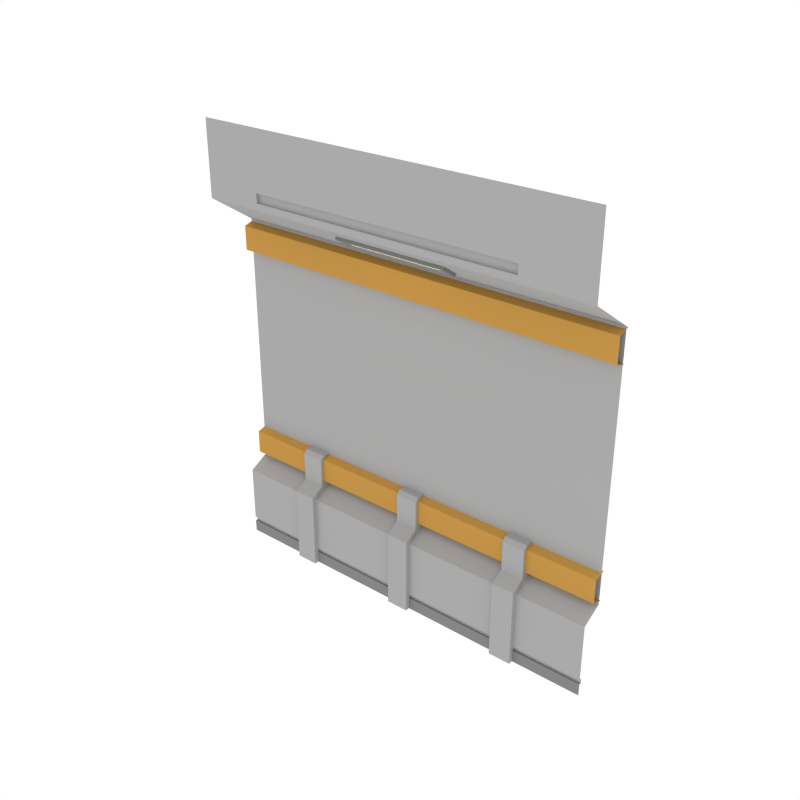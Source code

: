 # Source: Wall_Empty.blend  (saved by Blender 2.79.0; exported with 4.5.12 LTS)
import bpy
from mathutils import Matrix  # noqa: F401  (used for matrix-valued properties, if any)

bpy.ops.wm.read_factory_settings(use_empty=True)
scene = bpy.context.scene
scene.name = 'Scene'

# ---- collections
col_collection_1 = bpy.data.collections.new('Collection 1'); scene.collection.children.link(col_collection_1)

# ---- materials (node trees are filled in below, after node groups)
mat_main = bpy.data.materials.new('Main')
mat_main.alpha_threshold = 0.0
mat_main.diffuse_color = (0.402, 0.402, 0.402, 1.0)
mat_main.roughness = 0.5
mat_accent = bpy.data.materials.new('Accent')
mat_accent.alpha_threshold = 0.0
mat_accent.diffuse_color = (0.5596, 0.2977, 0.06679, 1.0)
mat_accent.roughness = 0.5
mat_light = bpy.data.materials.new('Light')
mat_light.alpha_threshold = 0.0
mat_light.diffuse_color = (0.4869, 0.4869, 0.4869, 1.0)
mat_light.roughness = 0.5
mat_darkgrey = bpy.data.materials.new('DarkGrey')
mat_darkgrey.alpha_threshold = 0.0
mat_darkgrey.diffuse_color = (0.2395, 0.2395, 0.2395, 1.0)
mat_darkgrey.roughness = 0.5
mat_darkaccent = bpy.data.materials.new('DarkAccent')
mat_darkaccent.alpha_threshold = 0.0
mat_darkaccent.diffuse_color = (0.2266, 0.1234, 0.03015, 1.0)
mat_darkaccent.roughness = 0.5
mat_black = bpy.data.materials.new('Black')
mat_black.alpha_threshold = 0.0
mat_black.diffuse_color = (0.04203, 0.04203, 0.04203, 1.0)
mat_black.roughness = 0.5

# ---- node groups
ng_auto_smooth = bpy.data.node_groups.new('Auto Smooth', 'GeometryNodeTree')
_s = ng_auto_smooth.interface.new_socket(name='Geometry', in_out='OUTPUT', socket_type='NodeSocketGeometry')
_s = ng_auto_smooth.interface.new_socket(name='Geometry', in_out='INPUT', socket_type='NodeSocketGeometry')
_s = ng_auto_smooth.interface.new_socket(name='Angle', in_out='INPUT', socket_type='NodeSocketFloat')
_s.subtype = 'ANGLE'
_s.min_value = 0.0
_s.max_value = 3.142
ng_auto_smooth.is_modifier = True
_N = ng_auto_smooth.nodes; _L = ng_auto_smooth.links
n0 = _N.new('NodeGroupOutput'); n0.name = 'Group Output'; n0.location = (480, -100)
n1 = _N.new('NodeGroupInput'); n1.name = 'Group Input'; n1.location = (-420, -300)
n2 = _N.new('NodeGroupInput'); n2.name = 'Group Input.001'; n2.location = (-60, -100)
n3 = _N.new('GeometryNodeSetShadeSmooth'); n3.name = 'Set Shade Smooth'; n3.location = (120, -100)
n3.domain = 'EDGE'
n4 = _N.new('GeometryNodeSetShadeSmooth'); n4.name = 'Set Shade Smooth.001'; n4.location = (300, -100)
n5 = _N.new('GeometryNodeInputMeshEdgeAngle'); n5.name = 'Edge Angle'; n5.location = (-420, -220)
n6 = _N.new('GeometryNodeInputEdgeSmooth'); n6.name = 'Is Edge Smooth'; n6.location = (-60, -160)
n7 = _N.new('GeometryNodeInputShadeSmooth'); n7.name = 'Is Face Smooth'; n7.location = (-240, -340)
n8 = _N.new('FunctionNodeBooleanMath'); n8.name = 'Boolean Math'; n8.location = (-60, -220)
n9 = _N.new('FunctionNodeCompare'); n9.name = 'Compare'; n9.location = (-240, -180)
n9.operation = 'LESS_EQUAL'
_L.new(n5.outputs[0], n9.inputs[0])
_L.new(n4.outputs[0], n0.inputs[0])
_L.new(n1.outputs[1], n9.inputs[1])
_L.new(n9.outputs[0], n8.inputs[0])
_L.new(n7.outputs[0], n8.inputs[1])
_L.new(n2.outputs[0], n3.inputs[0])
_L.new(n6.outputs[0], n3.inputs[1])
_L.new(n3.outputs[0], n4.inputs[0])
_L.new(n8.outputs[0], n3.inputs[2])
n0.is_active_output = True

# ---- material node trees
mat_light.use_nodes = True; mat_light.node_tree.nodes.clear()
_N = mat_light.node_tree.nodes; _L = mat_light.node_tree.links
n0 = _N.new('ShaderNodeOutputMaterial'); n0.name = 'Material Output'; n0.location = (300, 300)
n1 = _N.new('ShaderNodeEmission'); n1.name = 'Emission'; n1.location = (10, 300)
n1.inputs[0].default_value = (1.0, 0.812, 0.3343, 1.0)
n1.inputs[1].default_value = 3.1
_L.new(n1.outputs[0], n0.inputs[0])
n0.is_active_output = True

# ---- world
world_world = bpy.data.worlds.new('World'); scene.world = world_world
world_world.color = (1.0, 1.0, 1.0)
world_world.use_sun_shadow = False
world_world.sun_shadow_jitter_overblur = 0.0
world_world.cycles.sampling_method = 'NONE'
world_world.cycles.sample_map_resolution = 256

# ---- meshes
me_plane_111 = bpy.data.meshes.new('Plane.111')
me_plane_111.from_pydata([(2.0, 8.941e-08, 0.0), (2.0, 0.2064, 3.399), (-2.0, -8.941e-08, 0.0), (-2.0, 0.2064, 3.399), (2.0, -0.2557, 4.431), (-2.0, -0.2557, 4.431), (2.0, 0.2064, 0.8535), (-2.0, 0.2064, 0.8535), (-2.0, -1.043e-07, 0.7412), (2.0, 7.451e-08, 0.7412), (-2.0, -0.2557, 3.704), (2.0, -0.2557, 3.704), (2.0, 0.235, 3.383), (-2.0, 0.235, 3.383), (2.0, 0.1211, 3.348), (-2.0, 0.1211, 3.348), (2.0, 0.1211, 3.112), (-2.0, 0.1211, 3.112), (2.0, 0.2373, 3.077), (-2.0, 0.2373, 3.077), (2.0, 0.235, 1.181), (-2.0, 0.235, 1.181), (2.0, 0.1211, 1.147), (-2.0, 0.1211, 1.147), (2.0, 0.1211, 0.91), (-2.0, 0.1211, 0.91), (2.0, 0.2373, 0.8757), (-2.0, 0.2373, 0.8757), (0.5339, 0.06092, 3.504), (-0.6201, 0.06092, 3.504), (-0.6201, -0.1006, 3.61), (0.5339, -0.1006, 3.61), (0.5339, 0.04097, 3.474), (-0.6201, 0.04097, 3.474), (-0.6201, -0.1206, 3.58), (0.5339, -0.1206, 3.58), (2.0, -0.2557, 3.767), (-2.0, -0.2557, 3.767), (2.0, -0.2557, 3.86), (-2.0, -0.2557, 3.86), (1.429, 0.022, 0.1655), (0.8571, 0.022, 0.1655), (1.325, 0.2064, 3.399), (-1.412, 0.2064, 3.399), (1.325, -0.2557, 4.431), (-1.412, -0.2557, 4.431), (0.2857, 0.022, 0.1655), (-0.2857, 0.022, 0.1655), (-0.8571, 0.022, 0.1655), (-1.429, 0.022, 0.1655), (1.325, -0.2557, 3.704), (-1.412, -0.2557, 3.704), (1.325, -0.2557, 3.767), (-1.412, -0.2557, 3.767), (1.325, -0.2557, 3.86), (-1.412, -0.2557, 3.86), (1.325, -0.2271, 3.767), (-1.412, -0.2271, 3.767), (1.325, -0.2271, 3.86), (-1.412, -0.2271, 3.86), (-0.8642, -0.2557, 3.704), (-0.3168, -0.2557, 3.704), (0.2306, -0.2557, 3.704), (0.778, -0.2557, 3.704), (-0.8642, -0.2557, 4.431), (-0.3168, -0.2557, 4.431), (0.2306, -0.2557, 4.431), (0.778, -0.2557, 4.431), (-0.8642, 0.2064, 3.399), (-0.3168, 0.2064, 3.399), (2.0, 0.2064, 2.94), (-2.0, 0.2064, 2.94), (0.2306, 0.2064, 3.399), (0.778, 0.2064, 3.399), (1.429, 6.386e-08, 0.0), (0.8571, 3.832e-08, 0.0), (0.2857, 1.277e-08, 0.0), (-0.2857, -1.277e-08, 0.0), (-0.8571, -3.832e-08, 0.0), (-1.429, -6.386e-08, 0.0), (1.429, 0.022, 0.1205), (0.8571, 0.022, 0.1205), (0.2857, 0.022, 0.1205), (-0.2857, 0.022, 0.1205), (-0.8571, 0.022, 0.1205), (-1.429, 0.022, 0.1205), (1.429, 6.019e-08, 0.1655), (0.8571, 3.471e-08, 0.1655), (-0.8642, -0.2271, 3.86), (-0.3168, -0.2271, 3.86), (0.2306, -0.2271, 3.86), (0.778, -0.2271, 3.86), (-0.8642, -0.2271, 3.767), (-0.3168, -0.2271, 3.767), (0.2306, -0.2271, 3.767), (0.778, -0.2271, 3.767), (-1.315, -0.04581, 0.0), (-1.091, -0.04581, 0.0), (-1.315, 0.2435, 0.0), (-1.315, 0.2435, 0.8754), (-1.091, 0.2435, 0.0), (-1.091, 0.2435, 0.8754), (-1.315, -0.04581, 0.7771), (-1.315, 0.09027, 0.8525), (-1.091, 0.09027, 0.8525), (-1.091, -0.04581, 0.7771), (-0.117, -0.04581, 0.0), (0.107, -0.04581, 0.0), (-0.117, 0.2435, 0.0), (-0.117, 0.2435, 0.8754), (0.107, 0.2435, 0.0), (0.107, 0.2435, 0.8754), (-0.117, -0.04581, 0.7771), (-0.117, 0.09027, 0.8525), (0.107, 0.09027, 0.8525), (0.107, -0.04581, 0.7771), (1.081, -0.04581, 0.0), (1.305, -0.04581, 0.0), (1.081, 0.2435, 0.0), (1.081, 0.2435, 0.8754), (1.305, 0.2435, 0.0), (1.305, 0.2435, 0.8754), (1.081, -0.04581, 0.7771), (1.081, 0.09027, 0.8525), (1.305, 0.09027, 0.8525), (1.305, -0.04581, 0.7771), (0.2857, 9.218e-09, 0.1655), (-0.2857, -1.627e-08, 0.1655), (-0.8571, -4.176e-08, 0.1655), (-1.429, -6.725e-08, 0.1655), (1.429, 6.032e-08, 0.1205), (0.8571, 3.496e-08, 0.1205), (0.2857, 9.605e-09, 0.1205), (-0.2857, -1.575e-08, 0.1205), (-0.8571, -4.111e-08, 0.1205), (-1.429, -6.647e-08, 0.1205), (1.429, 0.2064, 2.94), (0.8571, 0.2064, 2.94), (0.2857, 0.2064, 2.94), (-0.2857, 0.2064, 2.94), (-0.8571, 0.2064, 2.94), (-1.429, 0.2064, 2.94), (0.4815, 0.008428, 3.495), (-0.5677, 0.008428, 3.495), (-0.5677, -0.08927, 3.559), (0.4815, -0.08927, 3.559), (0.4497, -0.006625, 3.519), (-0.5359, -0.006625, 3.519), (-0.5359, -0.06527, 3.558), (0.4497, -0.06527, 3.558), (-1.315, 0.2435, 1.186), (-1.091, 0.2435, 1.186), (-0.117, 0.2435, 1.186), (0.107, 0.2435, 1.186), (1.081, 0.2435, 1.186), (1.305, 0.2435, 1.186), (-1.091, 0.1282, 1.186), (-1.091, 0.09027, 1.148), (-1.315, 0.09027, 1.148), (-1.315, 0.1282, 1.186), (0.107, 0.1282, 1.186), (0.107, 0.09027, 1.148), (-0.117, 0.09027, 1.148), (-0.117, 0.1282, 1.186), (1.305, 0.1282, 1.186), (1.305, 0.09027, 1.148), (1.081, 0.09027, 1.148), (1.081, 0.1282, 1.186), (-2.0, -9.183e-08, 0.1205), (2.0, 8.568e-08, 0.1205), (1.429, 4.896e-08, 0.7412), (0.8571, 2.342e-08, 0.7412), (0.2857, -2.129e-09, 0.7412), (-0.8642, -0.2557, 3.86), (-0.3168, -0.2557, 3.86), (2.0, 8.568e-08, 0.1655), (-0.2857, -2.767e-08, 0.7412), (-0.8571, -5.322e-08, 0.7412), (-1.429, -7.876e-08, 0.7412), (0.2306, -0.2557, 3.86), (0.778, -0.2557, 3.86), (-2.0, -9.273e-08, 0.1655), (-2.0, 0.022, 0.1655), (-2.0, 0.022, 0.1205), (1.429, 0.2064, 0.8535), (-0.8642, -0.2557, 3.767), (0.8571, 0.2064, 0.8535), (-0.3168, -0.2557, 3.767), (0.2857, 0.2064, 0.8535), (2.0, 0.022, 0.1205), (2.0, 0.022, 0.1655), (-0.2857, 0.2064, 0.8535), (-0.8571, 0.2064, 0.8535), (-1.429, 0.2064, 0.8535), (0.2306, -0.2557, 3.767), (0.778, -0.2557, 3.767)], [], [(84, 83, 47, 48), (54, 38, 4, 44), (73, 42, 50, 63), (83, 82, 46, 47), (42, 1, 11, 50), (13, 15, 14, 12), (15, 17, 16, 14), (17, 19, 18, 16), (21, 23, 22, 20), (23, 25, 24, 22), (25, 27, 26, 24), (35, 34, 144, 145), (30, 29, 33, 34), (28, 31, 35, 32), (29, 28, 32, 33), (31, 30, 34, 35), (50, 11, 36, 52), (52, 36, 38, 54), (37, 53, 55, 39), (55, 53, 57, 59), (10, 51, 53, 37), (128, 177, 178, 129), (3, 43, 51, 10), (184, 6, 70, 136), (63, 50, 52, 195), (77, 133, 134, 78), (0, 169, 130, 74), (39, 55, 45, 5), (135, 134, 84, 85), (79, 135, 168, 2), (171, 170, 184, 186), (180, 54, 44, 67), (52, 54, 58, 56), (74, 130, 131, 75), (180, 91, 58, 54), (127, 128, 48, 47), (86, 87, 41, 40), (132, 131, 81, 82), (177, 176, 191, 192), (71, 141, 43, 3), (87, 126, 46, 41), (95, 56, 58, 91), (175, 86, 40, 190), (72, 138, 137, 73), (184, 136, 137, 186), (168, 135, 85, 183), (73, 137, 136, 42), (179, 180, 67, 66), (174, 179, 66, 65), (173, 174, 65, 64), (55, 173, 64, 45), (94, 95, 91, 90), (175, 9, 170, 86), (129, 181, 182, 49), (82, 81, 41, 46), (133, 132, 82, 83), (134, 133, 83, 84), (129, 178, 8, 181), (131, 130, 80, 81), (179, 90, 91, 180), (174, 89, 90, 179), (173, 88, 89, 174), (55, 59, 88, 173), (93, 94, 90, 89), (141, 71, 7, 193), (183, 85, 49, 182), (137, 138, 188, 186), (172, 171, 186, 188), (109, 113, 162, 163, 152), (96, 98, 100, 97), (97, 100, 101, 104, 105), (102, 96, 97, 105), (102, 105, 104, 103), (102, 103, 99, 98, 96), (106, 108, 110, 107), (107, 110, 111, 114, 115), (112, 106, 107, 115), (112, 115, 114, 113), (112, 113, 109, 108, 106), (111, 109, 152, 153), (116, 118, 120, 117), (117, 120, 121, 124, 125), (122, 116, 117, 125), (122, 125, 124, 123), (122, 123, 119, 118, 116), (69, 72, 62, 61), (126, 172, 176, 127), (68, 69, 61, 60), (43, 68, 60, 51), (72, 73, 63, 62), (51, 60, 185, 53), (62, 63, 195, 194), (87, 171, 172, 126), (61, 62, 194, 187), (75, 131, 132, 76), (86, 170, 171, 87), (60, 61, 187, 185), (81, 80, 40, 41), (142, 145, 149, 146), (34, 33, 143, 144), (32, 35, 145, 142), (33, 32, 142, 143), (147, 146, 149, 148), (143, 142, 146, 147), (145, 144, 148, 149), (144, 143, 147, 148), (104, 101, 151, 156, 157), (114, 111, 153, 160, 161), (124, 121, 155, 164, 165), (160, 153, 152, 163), (113, 114, 161, 162), (121, 119, 154, 155), (164, 155, 154, 167), (101, 99, 150, 151), (119, 123, 166, 167, 154), (156, 151, 150, 159), (123, 124, 165, 166), (99, 103, 158, 159, 150), (156, 159, 158, 157), (160, 163, 162, 161), (164, 167, 166, 165), (103, 104, 157, 158), (53, 185, 92, 57), (8, 178, 193, 7), (85, 84, 48, 49), (130, 169, 189, 80), (176, 172, 188, 191), (43, 141, 140, 68), (68, 140, 139, 69), (69, 139, 138, 72), (188, 138, 139, 191), (127, 176, 177, 128), (194, 195, 95, 94), (57, 92, 88, 59), (92, 93, 89, 88), (80, 189, 190, 40), (178, 177, 192, 193), (187, 194, 94, 93), (185, 187, 93, 92), (195, 52, 56, 95), (192, 191, 139, 140), (170, 9, 6, 184), (42, 136, 70, 1), (78, 134, 135, 79), (76, 132, 133, 77), (126, 127, 47, 46), (128, 129, 49, 48), (140, 141, 193, 192), (99, 101, 100, 98), (109, 111, 110, 108), (119, 121, 120, 118)])
me_plane_111.polygons.foreach_set('material_index', [0, 0, 0, 0, 0, 1, 1, 1, 1, 1, 1, 3, 3, 3, 3, 3, 0, 0, 0, 0, 0, 0, 0, 0, 0, 3, 3, 0, 3, 3, 0, 0, 0, 3, 0, 0, 0, 3, 0, 0, 0, 0, 0, 0, 0, 3, 0, 0, 0, 0, 0, 0, 0, 0, 0, 3, 3, 0, 3, 0, 0, 0, 0, 0, 0, 0, 0, 0, 0, 3, 0, 0, 0, 0, 3, 0, 0, 0, 0, 0, 3, 0, 0, 0, 0, 0, 0, 0, 0, 0, 0, 0, 0, 0, 3, 0, 0, 0, 3, 3, 3, 3, 2, 3, 3, 3, 0, 0, 0, 0, 0, 0, 0, 0, 0, 0, 0, 0, 0, 0, 0, 0, 0, 0, 0, 3, 0, 0, 0, 0, 0, 0, 0, 0, 0, 0, 0, 0, 0, 0, 0, 0, 0, 3, 3, 0, 0, 0, 0, 0, 0])
me_plane_111.materials.append(mat_main)
me_plane_111.materials.append(mat_accent)
me_plane_111.materials.append(mat_light)
me_plane_111.materials.append(mat_darkgrey)
me_plane_111.materials.append(mat_darkaccent)
me_plane_111.materials.append(mat_black)
me_plane_111.use_remesh_preserve_volume = False
me_plane_111.use_remesh_preserve_attributes = False
me_plane_111.use_mirror_vertex_groups = False
me_plane_111.update()

# ---- objects
ob_wall_empty = bpy.data.objects.new('Wall_Empty', me_plane_111)

# ---- transforms, parenting, visibility, modifiers, constraints
ob_wall_empty.location = (0.0, 0.0, 0.0)
ob_wall_empty.lineart.crease_threshold = 0.0
_m = ob_wall_empty.modifiers.new('Auto Smooth', 'NODES')
_m.node_group = ng_auto_smooth
_gi = [s.identifier for s in ng_auto_smooth.interface.items_tree if s.item_type == 'SOCKET' and s.in_out == 'INPUT']
_m[_gi[1]] = 0.5236  # Angle

# ---- collection membership
col_collection_1.objects.link(ob_wall_empty)

# ---- scene / render settings (as saved in the file)
scene.frame_start = 1; scene.frame_end = 250; scene.frame_set(0)
scene.render.engine = 'CYCLES'
scene.render.resolution_x = 1000
scene.render.resolution_y = 1000
scene.render.dither_intensity = 0.0
scene.cycles.samples = 200
scene.cycles.sampling_pattern = 'TABULATED_SOBOL'
scene.cycles.light_sampling_threshold = 0.0
scene.cycles.use_adaptive_sampling = False
scene.cycles.use_light_tree = False
scene.cycles.caustics_reflective = False
scene.cycles.caustics_refractive = False
scene.cycles.blur_glossy = 0.0
scene.cycles.max_bounces = 2
scene.cycles.pixel_filter_type = 'GAUSSIAN'
scene.cycles.sample_clamp_indirect = 0.0
scene.view_settings.view_transform = 'Standard'
bpy.context.view_layer.update()

# ---- added for rendering (the .blend has no active camera): camera
cam_auto = bpy.data.cameras.new('AutoCamera')
cam_auto.lens = 50.0
cam_auto.sensor_width = 36.0
cam_auto.clip_end = 1000.0
ob_auto_camera = bpy.data.objects.new('AutoCamera', cam_auto)
scene.collection.objects.link(ob_auto_camera)
ob_auto_camera.location = (5.54224, -6.65678, 6.64924)
ob_auto_camera.rotation_euler = (1.09748, -7.21219e-08, 0.694738)
scene.camera = ob_auto_camera
bpy.context.view_layer.update()
